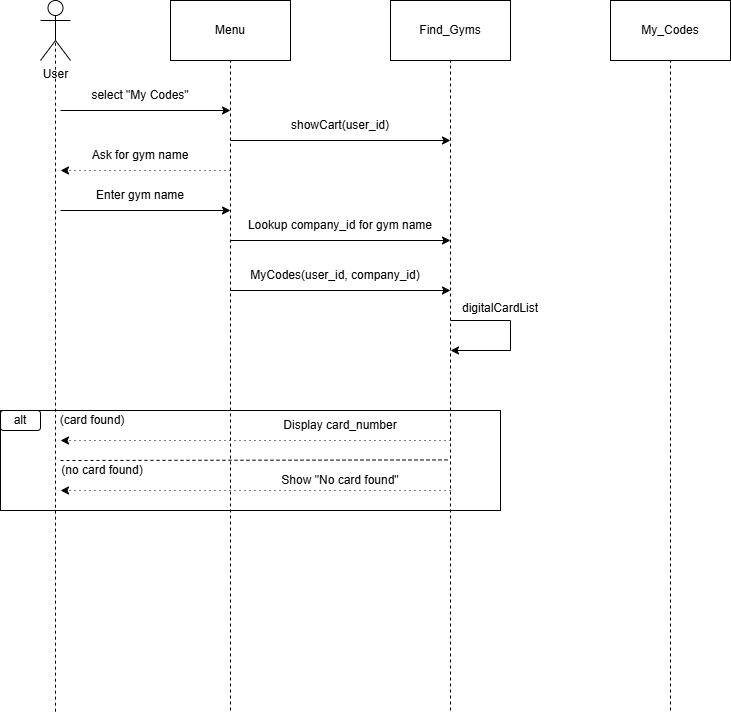

The diagram above was exported from draw.io. Its source (the exported page's mxGraphModel, read from the mxfile embedded in the PNG):
<mxGraphModel dx="720" dy="873" grid="1" gridSize="10" guides="1" tooltips="1" connect="1" arrows="1" fold="1" page="1" pageScale="1" pageWidth="827" pageHeight="1169" math="0" shadow="0">
  <root>
    <mxCell id="0" />
    <mxCell id="1" parent="0" />
    <mxCell id="6C3PozDNQiEyGS5gzCdU-25" value="" style="rounded=0;whiteSpace=wrap;html=1;" vertex="1" parent="1">
      <mxGeometry x="10" y="500" width="500" height="100" as="geometry" />
    </mxCell>
    <mxCell id="6C3PozDNQiEyGS5gzCdU-1" value="User" style="shape=umlActor;verticalLabelPosition=bottom;verticalAlign=top;html=1;outlineConnect=0;" vertex="1" parent="1">
      <mxGeometry x="50" y="90" width="30" height="60" as="geometry" />
    </mxCell>
    <mxCell id="6C3PozDNQiEyGS5gzCdU-2" value="Menu" style="rounded=0;whiteSpace=wrap;html=1;" vertex="1" parent="1">
      <mxGeometry x="180" y="90" width="120" height="60" as="geometry" />
    </mxCell>
    <mxCell id="6C3PozDNQiEyGS5gzCdU-3" value="Find_Gyms" style="rounded=0;whiteSpace=wrap;html=1;" vertex="1" parent="1">
      <mxGeometry x="400" y="90" width="120" height="60" as="geometry" />
    </mxCell>
    <mxCell id="6C3PozDNQiEyGS5gzCdU-5" value="My_Codes" style="rounded=0;whiteSpace=wrap;html=1;" vertex="1" parent="1">
      <mxGeometry x="620" y="90" width="120" height="60" as="geometry" />
    </mxCell>
    <mxCell id="6C3PozDNQiEyGS5gzCdU-6" value="" style="endArrow=none;dashed=1;html=1;rounded=0;entryX=0.5;entryY=0.5;entryDx=0;entryDy=0;entryPerimeter=0;" edge="1" parent="1" target="6C3PozDNQiEyGS5gzCdU-1">
      <mxGeometry width="50" height="50" relative="1" as="geometry">
        <mxPoint x="65" y="801.1764705882352" as="sourcePoint" />
        <mxPoint x="360" y="400" as="targetPoint" />
      </mxGeometry>
    </mxCell>
    <mxCell id="6C3PozDNQiEyGS5gzCdU-7" value="" style="endArrow=none;dashed=1;html=1;rounded=0;entryX=0.5;entryY=1;entryDx=0;entryDy=0;" edge="1" parent="1" target="6C3PozDNQiEyGS5gzCdU-2">
      <mxGeometry width="50" height="50" relative="1" as="geometry">
        <mxPoint x="240" y="800" as="sourcePoint" />
        <mxPoint x="360" y="510" as="targetPoint" />
      </mxGeometry>
    </mxCell>
    <mxCell id="6C3PozDNQiEyGS5gzCdU-8" value="" style="endArrow=none;dashed=1;html=1;rounded=0;entryX=0.5;entryY=1;entryDx=0;entryDy=0;" edge="1" parent="1" target="6C3PozDNQiEyGS5gzCdU-3">
      <mxGeometry width="50" height="50" relative="1" as="geometry">
        <mxPoint x="460" y="800" as="sourcePoint" />
        <mxPoint x="360" y="510" as="targetPoint" />
      </mxGeometry>
    </mxCell>
    <mxCell id="6C3PozDNQiEyGS5gzCdU-9" value="" style="endArrow=none;dashed=1;html=1;rounded=0;entryX=0.5;entryY=1;entryDx=0;entryDy=0;" edge="1" parent="1" target="6C3PozDNQiEyGS5gzCdU-5">
      <mxGeometry width="50" height="50" relative="1" as="geometry">
        <mxPoint x="680" y="800" as="sourcePoint" />
        <mxPoint x="360" y="510" as="targetPoint" />
      </mxGeometry>
    </mxCell>
    <mxCell id="6C3PozDNQiEyGS5gzCdU-10" value="" style="endArrow=classic;html=1;rounded=0;" edge="1" parent="1">
      <mxGeometry width="50" height="50" relative="1" as="geometry">
        <mxPoint x="70" y="200" as="sourcePoint" />
        <mxPoint x="240" y="200" as="targetPoint" />
      </mxGeometry>
    </mxCell>
    <mxCell id="6C3PozDNQiEyGS5gzCdU-12" value="select &quot;My Codes&quot;" style="text;html=1;align=center;verticalAlign=middle;whiteSpace=wrap;rounded=0;" vertex="1" parent="1">
      <mxGeometry x="100" y="170" width="100" height="30" as="geometry" />
    </mxCell>
    <mxCell id="6C3PozDNQiEyGS5gzCdU-13" value="" style="endArrow=classic;html=1;rounded=0;" edge="1" parent="1">
      <mxGeometry width="50" height="50" relative="1" as="geometry">
        <mxPoint x="240" y="230" as="sourcePoint" />
        <mxPoint x="460" y="230" as="targetPoint" />
      </mxGeometry>
    </mxCell>
    <mxCell id="6C3PozDNQiEyGS5gzCdU-14" value="showCart(user_id)" style="text;html=1;align=center;verticalAlign=middle;whiteSpace=wrap;rounded=0;" vertex="1" parent="1">
      <mxGeometry x="320" y="200" width="60" height="30" as="geometry" />
    </mxCell>
    <mxCell id="6C3PozDNQiEyGS5gzCdU-15" value="" style="endArrow=classic;html=1;rounded=0;dashed=1;dashPattern=1 4;" edge="1" parent="1">
      <mxGeometry width="50" height="50" relative="1" as="geometry">
        <mxPoint x="240" y="260" as="sourcePoint" />
        <mxPoint x="70" y="260" as="targetPoint" />
      </mxGeometry>
    </mxCell>
    <mxCell id="6C3PozDNQiEyGS5gzCdU-16" value="Ask for gym name" style="text;html=1;align=center;verticalAlign=middle;whiteSpace=wrap;rounded=0;" vertex="1" parent="1">
      <mxGeometry x="100" y="230" width="100" height="30" as="geometry" />
    </mxCell>
    <mxCell id="6C3PozDNQiEyGS5gzCdU-17" value="" style="endArrow=classic;html=1;rounded=0;" edge="1" parent="1">
      <mxGeometry width="50" height="50" relative="1" as="geometry">
        <mxPoint x="70" y="300" as="sourcePoint" />
        <mxPoint x="240" y="300" as="targetPoint" />
      </mxGeometry>
    </mxCell>
    <mxCell id="6C3PozDNQiEyGS5gzCdU-18" value="Enter gym name" style="text;html=1;align=center;verticalAlign=middle;whiteSpace=wrap;rounded=0;" vertex="1" parent="1">
      <mxGeometry x="100" y="270" width="100" height="30" as="geometry" />
    </mxCell>
    <mxCell id="6C3PozDNQiEyGS5gzCdU-19" value="" style="endArrow=classic;html=1;rounded=0;" edge="1" parent="1">
      <mxGeometry width="50" height="50" relative="1" as="geometry">
        <mxPoint x="240" y="330" as="sourcePoint" />
        <mxPoint x="460" y="330" as="targetPoint" />
      </mxGeometry>
    </mxCell>
    <mxCell id="6C3PozDNQiEyGS5gzCdU-20" value="Lookup company_id for gym name" style="text;html=1;align=center;verticalAlign=middle;whiteSpace=wrap;rounded=0;" vertex="1" parent="1">
      <mxGeometry x="250" y="300" width="200" height="30" as="geometry" />
    </mxCell>
    <mxCell id="6C3PozDNQiEyGS5gzCdU-21" value="" style="endArrow=classic;html=1;rounded=0;" edge="1" parent="1">
      <mxGeometry width="50" height="50" relative="1" as="geometry">
        <mxPoint x="240" y="380" as="sourcePoint" />
        <mxPoint x="460" y="380" as="targetPoint" />
      </mxGeometry>
    </mxCell>
    <mxCell id="6C3PozDNQiEyGS5gzCdU-22" value="MyCodes(user_id, company_id)" style="text;html=1;align=center;verticalAlign=middle;whiteSpace=wrap;rounded=0;" vertex="1" parent="1">
      <mxGeometry x="250" y="350" width="190" height="30" as="geometry" />
    </mxCell>
    <mxCell id="6C3PozDNQiEyGS5gzCdU-23" value="" style="endArrow=classic;html=1;rounded=0;" edge="1" parent="1">
      <mxGeometry width="50" height="50" relative="1" as="geometry">
        <mxPoint x="460" y="410" as="sourcePoint" />
        <mxPoint x="460" y="440" as="targetPoint" />
        <Array as="points">
          <mxPoint x="520" y="410" />
          <mxPoint x="520" y="440" />
        </Array>
      </mxGeometry>
    </mxCell>
    <mxCell id="6C3PozDNQiEyGS5gzCdU-24" value="digitalCardList&lt;div&gt;&lt;br&gt;&lt;/div&gt;" style="text;html=1;align=center;verticalAlign=middle;whiteSpace=wrap;rounded=0;" vertex="1" parent="1">
      <mxGeometry x="480" y="390" width="60" height="30" as="geometry" />
    </mxCell>
    <mxCell id="6C3PozDNQiEyGS5gzCdU-26" value="alt" style="rounded=1;whiteSpace=wrap;html=1;" vertex="1" parent="1">
      <mxGeometry x="10" y="500" width="40" height="20" as="geometry" />
    </mxCell>
    <mxCell id="6C3PozDNQiEyGS5gzCdU-27" value="" style="endArrow=classic;html=1;rounded=0;dashed=1;dashPattern=1 4;" edge="1" parent="1">
      <mxGeometry width="50" height="50" relative="1" as="geometry">
        <mxPoint x="460" y="530" as="sourcePoint" />
        <mxPoint x="70" y="530" as="targetPoint" />
      </mxGeometry>
    </mxCell>
    <mxCell id="6C3PozDNQiEyGS5gzCdU-28" value="(card found)" style="text;html=1;align=center;verticalAlign=middle;whiteSpace=wrap;rounded=0;" vertex="1" parent="1">
      <mxGeometry x="67" y="495" width="70" height="30" as="geometry" />
    </mxCell>
    <mxCell id="6C3PozDNQiEyGS5gzCdU-29" value="Display card_number" style="text;html=1;align=center;verticalAlign=middle;whiteSpace=wrap;rounded=0;" vertex="1" parent="1">
      <mxGeometry x="280" y="500" width="140" height="30" as="geometry" />
    </mxCell>
    <mxCell id="6C3PozDNQiEyGS5gzCdU-30" value="" style="endArrow=none;dashed=1;html=1;rounded=0;" edge="1" parent="1">
      <mxGeometry width="50" height="50" relative="1" as="geometry">
        <mxPoint x="70" y="550" as="sourcePoint" />
        <mxPoint x="460" y="549.41" as="targetPoint" />
      </mxGeometry>
    </mxCell>
    <mxCell id="6C3PozDNQiEyGS5gzCdU-31" value="(no card found)" style="text;html=1;align=center;verticalAlign=middle;whiteSpace=wrap;rounded=0;" vertex="1" parent="1">
      <mxGeometry x="67" y="545" width="90" height="30" as="geometry" />
    </mxCell>
    <mxCell id="6C3PozDNQiEyGS5gzCdU-32" value="" style="endArrow=classic;html=1;rounded=0;dashed=1;dashPattern=1 4;" edge="1" parent="1">
      <mxGeometry width="50" height="50" relative="1" as="geometry">
        <mxPoint x="460" y="580" as="sourcePoint" />
        <mxPoint x="70" y="580" as="targetPoint" />
      </mxGeometry>
    </mxCell>
    <mxCell id="6C3PozDNQiEyGS5gzCdU-33" value="Show &quot;No card found&quot;" style="text;html=1;align=center;verticalAlign=middle;whiteSpace=wrap;rounded=0;" vertex="1" parent="1">
      <mxGeometry x="290" y="555" width="120" height="30" as="geometry" />
    </mxCell>
  </root>
</mxGraphModel>